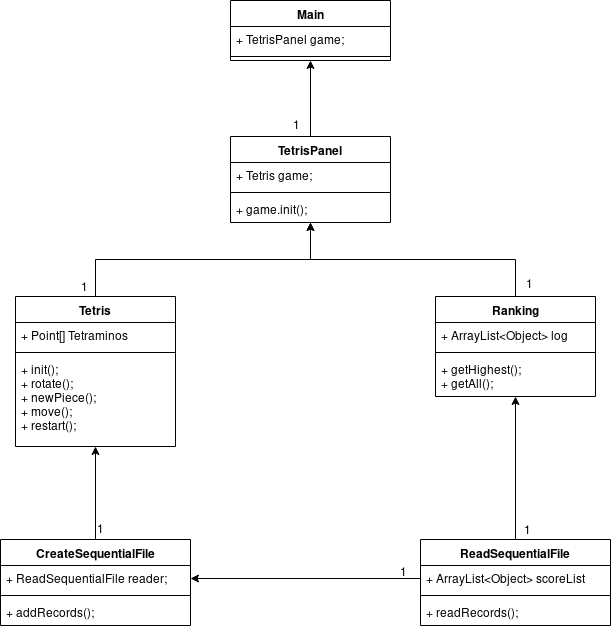

The diagram above was exported from draw.io. Its source (the exported page's mxGraphModel, read from the mxfile embedded in the PNG):
<mxGraphModel dx="840" dy="463" grid="1" gridSize="10" guides="1" tooltips="1" connect="1" arrows="1" fold="1" page="1" pageScale="1" pageWidth="850" pageHeight="1100" math="0" shadow="0">
  <root>
    <mxCell id="0" />
    <mxCell id="1" parent="0" />
    <mxCell id="AaaapY4UdXGfyaBaT5qN-14" value="Main" style="swimlane;fontStyle=1;align=center;verticalAlign=top;childLayout=stackLayout;horizontal=1;startSize=26;horizontalStack=0;resizeParent=1;resizeParentMax=0;resizeLast=0;collapsible=1;marginBottom=0;" vertex="1" parent="1">
      <mxGeometry x="345" y="450" width="160" height="60" as="geometry" />
    </mxCell>
    <mxCell id="AaaapY4UdXGfyaBaT5qN-15" value="+ TetrisPanel game;" style="text;strokeColor=none;fillColor=none;align=left;verticalAlign=top;spacingLeft=4;spacingRight=4;overflow=hidden;rotatable=0;points=[[0,0.5],[1,0.5]];portConstraint=eastwest;" vertex="1" parent="AaaapY4UdXGfyaBaT5qN-14">
      <mxGeometry y="26" width="160" height="26" as="geometry" />
    </mxCell>
    <mxCell id="AaaapY4UdXGfyaBaT5qN-16" value="" style="line;strokeWidth=1;fillColor=none;align=left;verticalAlign=middle;spacingTop=-1;spacingLeft=3;spacingRight=3;rotatable=0;labelPosition=right;points=[];portConstraint=eastwest;" vertex="1" parent="AaaapY4UdXGfyaBaT5qN-14">
      <mxGeometry y="52" width="160" height="8" as="geometry" />
    </mxCell>
    <mxCell id="AaaapY4UdXGfyaBaT5qN-41" style="edgeStyle=orthogonalEdgeStyle;rounded=0;orthogonalLoop=1;jettySize=auto;html=1;exitX=0.5;exitY=0;exitDx=0;exitDy=0;entryX=0.5;entryY=1;entryDx=0;entryDy=0;" edge="1" parent="1" source="AaaapY4UdXGfyaBaT5qN-18" target="AaaapY4UdXGfyaBaT5qN-14">
      <mxGeometry relative="1" as="geometry" />
    </mxCell>
    <mxCell id="AaaapY4UdXGfyaBaT5qN-18" value="TetrisPanel" style="swimlane;fontStyle=1;align=center;verticalAlign=top;childLayout=stackLayout;horizontal=1;startSize=26;horizontalStack=0;resizeParent=1;resizeParentMax=0;resizeLast=0;collapsible=1;marginBottom=0;" vertex="1" parent="1">
      <mxGeometry x="345" y="586" width="160" height="86" as="geometry" />
    </mxCell>
    <mxCell id="AaaapY4UdXGfyaBaT5qN-19" value="+ Tetris game;" style="text;strokeColor=none;fillColor=none;align=left;verticalAlign=top;spacingLeft=4;spacingRight=4;overflow=hidden;rotatable=0;points=[[0,0.5],[1,0.5]];portConstraint=eastwest;" vertex="1" parent="AaaapY4UdXGfyaBaT5qN-18">
      <mxGeometry y="26" width="160" height="26" as="geometry" />
    </mxCell>
    <mxCell id="AaaapY4UdXGfyaBaT5qN-20" value="" style="line;strokeWidth=1;fillColor=none;align=left;verticalAlign=middle;spacingTop=-1;spacingLeft=3;spacingRight=3;rotatable=0;labelPosition=right;points=[];portConstraint=eastwest;" vertex="1" parent="AaaapY4UdXGfyaBaT5qN-18">
      <mxGeometry y="52" width="160" height="8" as="geometry" />
    </mxCell>
    <mxCell id="AaaapY4UdXGfyaBaT5qN-21" value="+ game.init();" style="text;strokeColor=none;fillColor=none;align=left;verticalAlign=top;spacingLeft=4;spacingRight=4;overflow=hidden;rotatable=0;points=[[0,0.5],[1,0.5]];portConstraint=eastwest;" vertex="1" parent="AaaapY4UdXGfyaBaT5qN-18">
      <mxGeometry y="60" width="160" height="26" as="geometry" />
    </mxCell>
    <mxCell id="AaaapY4UdXGfyaBaT5qN-48" style="edgeStyle=orthogonalEdgeStyle;rounded=0;orthogonalLoop=1;jettySize=auto;html=1;exitX=0.5;exitY=0;exitDx=0;exitDy=0;entryX=0.5;entryY=1;entryDx=0;entryDy=0;" edge="1" parent="1" source="AaaapY4UdXGfyaBaT5qN-22" target="AaaapY4UdXGfyaBaT5qN-34">
      <mxGeometry relative="1" as="geometry" />
    </mxCell>
    <mxCell id="AaaapY4UdXGfyaBaT5qN-22" value="CreateSequentialFile" style="swimlane;fontStyle=1;align=center;verticalAlign=top;childLayout=stackLayout;horizontal=1;startSize=26;horizontalStack=0;resizeParent=1;resizeParentMax=0;resizeLast=0;collapsible=1;marginBottom=0;" vertex="1" parent="1">
      <mxGeometry x="115" y="989" width="190" height="86" as="geometry" />
    </mxCell>
    <mxCell id="AaaapY4UdXGfyaBaT5qN-23" value="+ ReadSequentialFile reader;" style="text;strokeColor=none;fillColor=none;align=left;verticalAlign=top;spacingLeft=4;spacingRight=4;overflow=hidden;rotatable=0;points=[[0,0.5],[1,0.5]];portConstraint=eastwest;" vertex="1" parent="AaaapY4UdXGfyaBaT5qN-22">
      <mxGeometry y="26" width="190" height="26" as="geometry" />
    </mxCell>
    <mxCell id="AaaapY4UdXGfyaBaT5qN-24" value="" style="line;strokeWidth=1;fillColor=none;align=left;verticalAlign=middle;spacingTop=-1;spacingLeft=3;spacingRight=3;rotatable=0;labelPosition=right;points=[];portConstraint=eastwest;" vertex="1" parent="AaaapY4UdXGfyaBaT5qN-22">
      <mxGeometry y="52" width="190" height="8" as="geometry" />
    </mxCell>
    <mxCell id="AaaapY4UdXGfyaBaT5qN-25" value="+ addRecords();" style="text;strokeColor=none;fillColor=none;align=left;verticalAlign=top;spacingLeft=4;spacingRight=4;overflow=hidden;rotatable=0;points=[[0,0.5],[1,0.5]];portConstraint=eastwest;" vertex="1" parent="AaaapY4UdXGfyaBaT5qN-22">
      <mxGeometry y="60" width="190" height="26" as="geometry" />
    </mxCell>
    <mxCell id="AaaapY4UdXGfyaBaT5qN-46" style="edgeStyle=orthogonalEdgeStyle;rounded=0;orthogonalLoop=1;jettySize=auto;html=1;exitX=0.5;exitY=0;exitDx=0;exitDy=0;entryX=0.5;entryY=1;entryDx=0;entryDy=0;" edge="1" parent="1" source="AaaapY4UdXGfyaBaT5qN-26" target="AaaapY4UdXGfyaBaT5qN-30">
      <mxGeometry relative="1" as="geometry" />
    </mxCell>
    <mxCell id="AaaapY4UdXGfyaBaT5qN-26" value="ReadSequentialFile" style="swimlane;fontStyle=1;align=center;verticalAlign=top;childLayout=stackLayout;horizontal=1;startSize=26;horizontalStack=0;resizeParent=1;resizeParentMax=0;resizeLast=0;collapsible=1;marginBottom=0;" vertex="1" parent="1">
      <mxGeometry x="535" y="989" width="190" height="86" as="geometry" />
    </mxCell>
    <mxCell id="AaaapY4UdXGfyaBaT5qN-27" value="+ ArrayList&lt;Object&gt; scoreList" style="text;strokeColor=none;fillColor=none;align=left;verticalAlign=top;spacingLeft=4;spacingRight=4;overflow=hidden;rotatable=0;points=[[0,0.5],[1,0.5]];portConstraint=eastwest;" vertex="1" parent="AaaapY4UdXGfyaBaT5qN-26">
      <mxGeometry y="26" width="190" height="26" as="geometry" />
    </mxCell>
    <mxCell id="AaaapY4UdXGfyaBaT5qN-28" value="" style="line;strokeWidth=1;fillColor=none;align=left;verticalAlign=middle;spacingTop=-1;spacingLeft=3;spacingRight=3;rotatable=0;labelPosition=right;points=[];portConstraint=eastwest;" vertex="1" parent="AaaapY4UdXGfyaBaT5qN-26">
      <mxGeometry y="52" width="190" height="8" as="geometry" />
    </mxCell>
    <mxCell id="AaaapY4UdXGfyaBaT5qN-29" value="+ readRecords();" style="text;strokeColor=none;fillColor=none;align=left;verticalAlign=top;spacingLeft=4;spacingRight=4;overflow=hidden;rotatable=0;points=[[0,0.5],[1,0.5]];portConstraint=eastwest;" vertex="1" parent="AaaapY4UdXGfyaBaT5qN-26">
      <mxGeometry y="60" width="190" height="26" as="geometry" />
    </mxCell>
    <mxCell id="AaaapY4UdXGfyaBaT5qN-42" style="edgeStyle=orthogonalEdgeStyle;rounded=0;orthogonalLoop=1;jettySize=auto;html=1;exitX=0.5;exitY=0;exitDx=0;exitDy=0;" edge="1" parent="1" source="AaaapY4UdXGfyaBaT5qN-30" target="AaaapY4UdXGfyaBaT5qN-18">
      <mxGeometry relative="1" as="geometry" />
    </mxCell>
    <mxCell id="AaaapY4UdXGfyaBaT5qN-30" value="Ranking" style="swimlane;fontStyle=1;align=center;verticalAlign=top;childLayout=stackLayout;horizontal=1;startSize=26;horizontalStack=0;resizeParent=1;resizeParentMax=0;resizeLast=0;collapsible=1;marginBottom=0;" vertex="1" parent="1">
      <mxGeometry x="550" y="746" width="160" height="100" as="geometry" />
    </mxCell>
    <mxCell id="AaaapY4UdXGfyaBaT5qN-31" value="+ ArrayList&lt;Object&gt; log" style="text;strokeColor=none;fillColor=none;align=left;verticalAlign=top;spacingLeft=4;spacingRight=4;overflow=hidden;rotatable=0;points=[[0,0.5],[1,0.5]];portConstraint=eastwest;" vertex="1" parent="AaaapY4UdXGfyaBaT5qN-30">
      <mxGeometry y="26" width="160" height="26" as="geometry" />
    </mxCell>
    <mxCell id="AaaapY4UdXGfyaBaT5qN-32" value="" style="line;strokeWidth=1;fillColor=none;align=left;verticalAlign=middle;spacingTop=-1;spacingLeft=3;spacingRight=3;rotatable=0;labelPosition=right;points=[];portConstraint=eastwest;" vertex="1" parent="AaaapY4UdXGfyaBaT5qN-30">
      <mxGeometry y="52" width="160" height="8" as="geometry" />
    </mxCell>
    <mxCell id="AaaapY4UdXGfyaBaT5qN-33" value="+ getHighest();&#10;+ getAll();&#10;" style="text;strokeColor=none;fillColor=none;align=left;verticalAlign=top;spacingLeft=4;spacingRight=4;overflow=hidden;rotatable=0;points=[[0,0.5],[1,0.5]];portConstraint=eastwest;" vertex="1" parent="AaaapY4UdXGfyaBaT5qN-30">
      <mxGeometry y="60" width="160" height="40" as="geometry" />
    </mxCell>
    <mxCell id="AaaapY4UdXGfyaBaT5qN-45" style="edgeStyle=orthogonalEdgeStyle;rounded=0;orthogonalLoop=1;jettySize=auto;html=1;exitX=0.5;exitY=0;exitDx=0;exitDy=0;entryX=0.5;entryY=1;entryDx=0;entryDy=0;" edge="1" parent="1" source="AaaapY4UdXGfyaBaT5qN-34" target="AaaapY4UdXGfyaBaT5qN-18">
      <mxGeometry relative="1" as="geometry" />
    </mxCell>
    <mxCell id="AaaapY4UdXGfyaBaT5qN-34" value="Tetris" style="swimlane;fontStyle=1;align=center;verticalAlign=top;childLayout=stackLayout;horizontal=1;startSize=26;horizontalStack=0;resizeParent=1;resizeParentMax=0;resizeLast=0;collapsible=1;marginBottom=0;" vertex="1" parent="1">
      <mxGeometry x="130" y="746" width="160" height="150" as="geometry" />
    </mxCell>
    <mxCell id="AaaapY4UdXGfyaBaT5qN-35" value="+ Point[] Tetraminos" style="text;strokeColor=none;fillColor=none;align=left;verticalAlign=top;spacingLeft=4;spacingRight=4;overflow=hidden;rotatable=0;points=[[0,0.5],[1,0.5]];portConstraint=eastwest;" vertex="1" parent="AaaapY4UdXGfyaBaT5qN-34">
      <mxGeometry y="26" width="160" height="26" as="geometry" />
    </mxCell>
    <mxCell id="AaaapY4UdXGfyaBaT5qN-36" value="" style="line;strokeWidth=1;fillColor=none;align=left;verticalAlign=middle;spacingTop=-1;spacingLeft=3;spacingRight=3;rotatable=0;labelPosition=right;points=[];portConstraint=eastwest;" vertex="1" parent="AaaapY4UdXGfyaBaT5qN-34">
      <mxGeometry y="52" width="160" height="8" as="geometry" />
    </mxCell>
    <mxCell id="AaaapY4UdXGfyaBaT5qN-37" value="+ init();&#10;+ rotate();&#10;+ newPiece();&#10;+ move();&#10;+ restart();&#10;" style="text;strokeColor=none;fillColor=none;align=left;verticalAlign=top;spacingLeft=4;spacingRight=4;overflow=hidden;rotatable=0;points=[[0,0.5],[1,0.5]];portConstraint=eastwest;" vertex="1" parent="AaaapY4UdXGfyaBaT5qN-34">
      <mxGeometry y="60" width="160" height="90" as="geometry" />
    </mxCell>
    <mxCell id="AaaapY4UdXGfyaBaT5qN-47" style="edgeStyle=orthogonalEdgeStyle;rounded=0;orthogonalLoop=1;jettySize=auto;html=1;exitX=0;exitY=0.5;exitDx=0;exitDy=0;entryX=1;entryY=0.5;entryDx=0;entryDy=0;" edge="1" parent="1" source="AaaapY4UdXGfyaBaT5qN-27" target="AaaapY4UdXGfyaBaT5qN-23">
      <mxGeometry relative="1" as="geometry" />
    </mxCell>
    <mxCell id="AaaapY4UdXGfyaBaT5qN-49" value="&lt;div&gt;1&lt;/div&gt;&lt;div&gt;&lt;br&gt;&lt;/div&gt;" style="text;html=1;resizable=0;points=[];autosize=1;align=left;verticalAlign=top;spacingTop=-4;" vertex="1" parent="1">
      <mxGeometry x="210" y="970" width="20" height="30" as="geometry" />
    </mxCell>
    <mxCell id="AaaapY4UdXGfyaBaT5qN-50" value="1" style="text;html=1;resizable=0;points=[];autosize=1;align=left;verticalAlign=top;spacingTop=-4;" vertex="1" parent="1">
      <mxGeometry x="513" y="1013" width="20" height="20" as="geometry" />
    </mxCell>
    <mxCell id="AaaapY4UdXGfyaBaT5qN-51" value="1" style="text;html=1;resizable=0;points=[];autosize=1;align=left;verticalAlign=top;spacingTop=-4;" vertex="1" parent="1">
      <mxGeometry x="637" y="971" width="20" height="20" as="geometry" />
    </mxCell>
    <mxCell id="AaaapY4UdXGfyaBaT5qN-52" value="1" style="text;html=1;resizable=0;points=[];autosize=1;align=left;verticalAlign=top;spacingTop=-4;" vertex="1" parent="1">
      <mxGeometry x="639" y="725" width="20" height="20" as="geometry" />
    </mxCell>
    <mxCell id="AaaapY4UdXGfyaBaT5qN-53" value="1" style="text;html=1;resizable=0;points=[];autosize=1;align=left;verticalAlign=top;spacingTop=-4;" vertex="1" parent="1">
      <mxGeometry x="194" y="728" width="20" height="20" as="geometry" />
    </mxCell>
    <mxCell id="AaaapY4UdXGfyaBaT5qN-54" value="1" style="text;html=1;resizable=0;points=[];autosize=1;align=left;verticalAlign=top;spacingTop=-4;" vertex="1" parent="1">
      <mxGeometry x="406" y="566" width="20" height="20" as="geometry" />
    </mxCell>
  </root>
</mxGraphModel>